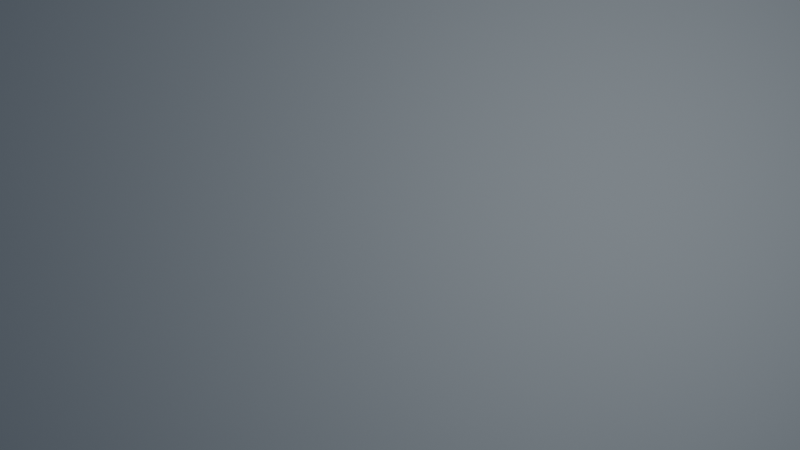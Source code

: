 # Source: raster_background2.blend  (saved by Blender 2.81.16; exported with 4.5.12 LTS)
import bpy
from mathutils import Matrix  # noqa: F401  (used for matrix-valued properties, if any)

bpy.ops.wm.read_factory_settings(use_empty=True)
scene = bpy.context.scene
scene.name = 'Scene'

# ---- collections
col_collection = bpy.data.collections.new('Collection'); scene.collection.children.link(col_collection)

# ---- images (referenced by path relative to the original .blend; pixels are not part of the script)
import os
ASSET_DIR = os.environ.get("B2B_ASSET_DIR", "")  # directory of the original .blend (textures are referenced by path, not embedded)
HERE = os.path.dirname(os.path.abspath(__file__))  # packed textures are extracted next to this script under _unpacked/

def load_image(name, relpath, width, height, colorspace="sRGB"):
    """Load a texture the original file referenced (path relative to the .blend, or extracted next to this script)."""
    p = next((c for c in (os.path.join(HERE, relpath), os.path.join(ASSET_DIR, relpath)) if relpath and os.path.exists(c)), "")
    if p:
        img = bpy.data.images.load(p, check_existing=True)
        img.name = name
    else:  # same state as the original file: an image datablock whose file is absent (Cycles renders it pink)
        img = bpy.data.images.new(name, width, height)
        img.source = "FILE"
        img.filepath = "//" + (relpath or name)
    img.colorspace_settings.name = colorspace
    return img
img_raster100_png = load_image('raster100.png', 'raster100.png', 1024, 1024, 'sRGB')

# ---- materials (node trees are filled in below, after node groups)
mat_material_001 = bpy.data.materials.new('Material.001')

# ---- material node trees
mat_material_001.use_nodes = True; mat_material_001.node_tree.nodes.clear()
_N = mat_material_001.node_tree.nodes; _L = mat_material_001.node_tree.links
n0 = _N.new('ShaderNodeMapping'); n0.name = 'Mapping'; n0.location = (-1094, 203)
n0.inputs[3].default_value = (100.0, 100.0, 100.0)
n1 = _N.new('ShaderNodeUVMap'); n1.name = 'UV Map'; n1.location = (-1279, 203)
n2 = _N.new('ShaderNodeTexImage'); n2.name = 'Image Texture'; n2.location = (-909, 205)
n2.width = 226
n2.image = img_raster100_png
n3 = _N.new('ShaderNodeMix'); n3.name = 'Mix'; n3.location = (-411, 57)
n3.data_type = 'RGBA'
n3.blend_type = 'MULTIPLY'
n4 = _N.new('ShaderNodeBsdfPrincipled'); n4.name = 'Principled BSDF'; n4.location = (-200, 125)
n4.distribution = 'GGX'
n4.subsurface_method = 'BURLEY'
n4.inputs[2].default_value = 0.7
n4.inputs[3].default_value = 1.45
n4.inputs[27].default_value = (0.0, 0.0, 0.0, 1.0)
n4.inputs[28].default_value = 1.0
n5 = _N.new('ShaderNodeOutputMaterial'); n5.name = 'Material Output'; n5.location = (133, 155)
n6 = _N.new('ShaderNodeRGB'); n6.name = 'RGB'; n6.location = (-655, -28)
n6.outputs[0].default_value = (0.1935, 0.2234, 0.233, 1.0)
n7 = _N.new('ShaderNodeRGB'); n7.name = 'RGB.001'; n7.location = (-655, -213)
n7.outputs[0].default_value = (0.1127, 0.09169, 0.126, 0.0)
_L.new(n6.outputs[0], n3.inputs[6])
_L.new(n7.outputs[0], n3.inputs[7])
_L.new(n0.outputs[0], n2.inputs[0])
_L.new(n3.outputs[2], n4.inputs[0])
_L.new(n2.outputs[0], n3.inputs[0])
_L.new(n1.outputs[0], n0.inputs[0])
_L.new(n4.outputs[0], n5.inputs[0])
n5.is_active_output = True

# ---- world
world_world = bpy.data.worlds.new('World'); scene.world = world_world
world_world.use_nodes = True; world_world.node_tree.nodes.clear()
_N = world_world.node_tree.nodes; _L = world_world.node_tree.links
n0 = _N.new('ShaderNodeOutputWorld'); n0.name = 'World Output'; n0.location = (300, 300)
n1 = _N.new('ShaderNodeBackground'); n1.name = 'Background'; n1.location = (10, 300)
n2 = _N.new('ShaderNodeTexSky'); n2.name = 'Sky Texture'; n2.location = (-190, 280)
n2.sky_type = 'HOSEK_WILKIE'
n2.sun_elevation = 1.571
_L.new(n1.outputs[0], n0.inputs[0])
_L.new(n2.outputs[0], n1.inputs[0])
n0.is_active_output = True
world_world.color = (0.05088, 0.05088, 0.05088)
world_world.use_sun_shadow = False
world_world.sun_shadow_jitter_overblur = 0.0

# ---- cameras
cam_camera = bpy.data.cameras.new('Camera')
cam_camera.clip_end = 100.0
cam_camera.ortho_scale = 7.314
cam_camera.dof.use_dof = True
cam_camera.dof.aperture_fstop = 0.4
cam_camera.dof.aperture_blades = 5
cam_camera.dof.aperture_rotation = 0.7854

# ---- lights
light_light = bpy.data.lights.new('Light', 'AREA')
light_light.transmission_factor = 0.0
light_light.energy = 785.4
light_light.shadow_soft_size = 1.358
light_light.shadow_maximum_resolution = 0.006
light_light.use_absolute_resolution = True
light_light.shape = 'RECTANGLE'
light_light.size = 1.358
light_light.size_y = 1.145

# ---- meshes
me_plane = bpy.data.meshes.new('Plane')
me_plane.from_pydata([(-25.0, -25.0, 0.0), (25.0, -25.0, 0.0), (-25.0, 25.0, 0.0), (25.0, 25.0, 0.0)], [], [(0, 1, 3, 2)])
me_plane.polygons.foreach_set('use_smooth', [True] * 1)
_uv = me_plane.uv_layers.new(name='UVMap')
_uv.uv.foreach_set('vector', [0.0, 0.0, 1.0, 0.0, 1.0, 1.0, 0.0, 1.0])
me_plane.materials.append(mat_material_001)
me_plane.use_remesh_fix_poles = True
me_plane.use_remesh_preserve_attributes = False
me_plane.use_mirror_vertex_groups = False
me_plane.update()

# ---- objects
ob_light = bpy.data.objects.new('Light', light_light)
ob_camera = bpy.data.objects.new('Camera', cam_camera)
ob_plane = bpy.data.objects.new('Plane', me_plane)

# ---- transforms, parenting, visibility, modifiers, constraints
ob_light.location = (4.076, 1.005, 5.904)
ob_light.rotation_euler = (0.6503, 0.05522, 1.866)
ob_light.lock_rotations_4d = False
ob_light.empty_display_type = 'ARROWS'
ob_light.color = (0.0, 0.0, 0.0, 0.0)
ob_light.lineart.crease_threshold = 0.0
ob_camera.location = (0.0, 0.0, 10.0)
ob_camera.lock_rotations_4d = False
ob_camera.empty_display_type = 'ARROWS'
ob_camera.color = (0.0, 0.0, 0.0, 0.0)
ob_camera.display_type = 'WIRE'
ob_camera.lineart.crease_threshold = 0.0
ob_plane.location = (0.0, 0.0, -2.6)
ob_plane.scale = (0.3, 0.3, 1.0)
ob_plane.lineart.crease_threshold = 0.0

# ---- collection membership
col_collection.objects.link(ob_light)
col_collection.objects.link(ob_camera)
col_collection.objects.link(ob_plane)

# ---- scene / render settings (as saved in the file)
scene.camera = ob_camera
scene.frame_start = 1; scene.frame_end = 2; scene.frame_set(1)
scene.render.engine = 'CYCLES'
scene.render.resolution_percentage = 50
scene.cycles.use_denoising = False
scene.cycles.samples = 64
scene.cycles.sampling_pattern = 'TABULATED_SOBOL'
scene.cycles.use_adaptive_sampling = False
scene.cycles.use_light_tree = False
scene.view_settings.view_transform = 'Filmic'
bpy.context.view_layer.update()
